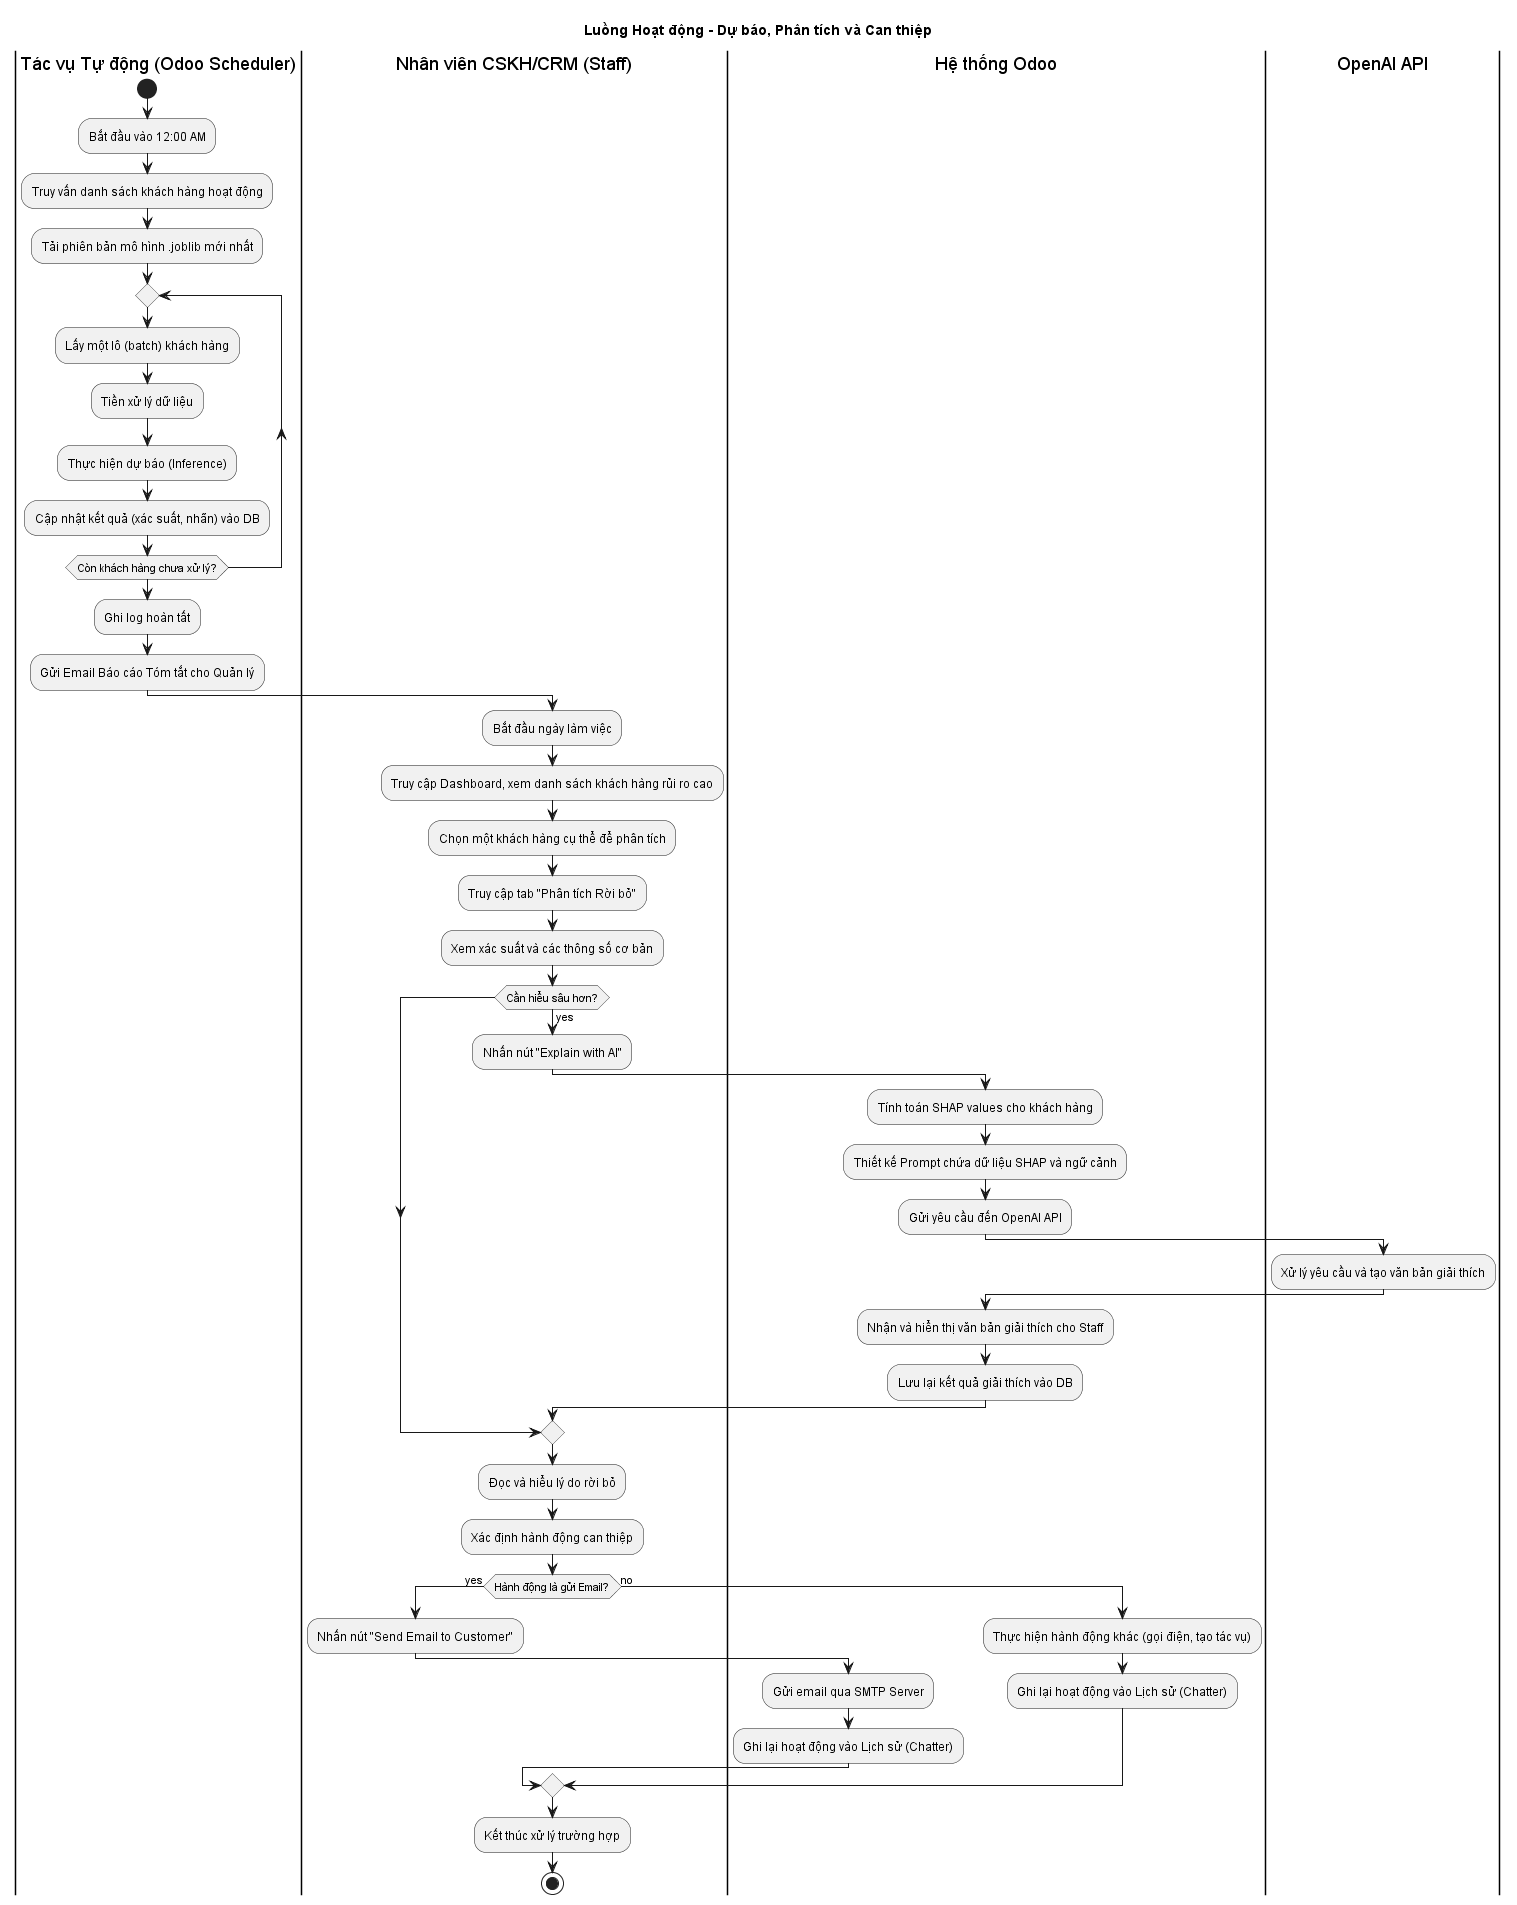

The diagram above was rendered by PlantUML. Its source (embedded in the PNG):
@startuml
title Luồng Hoạt động - Dự báo, Phân tích và Can thiệp

|Tác vụ Tự động (Odoo Scheduler)|
start
:Bắt đầu vào 12:00 AM;
:Truy vấn danh sách khách hàng hoạt động;
:Tải phiên bản mô hình .joblib mới nhất;
repeat
  :Lấy một lô (batch) khách hàng;
  :Tiền xử lý dữ liệu;
  :Thực hiện dự báo (Inference);
  :Cập nhật kết quả (xác suất, nhãn) vào DB;
repeat while (Còn khách hàng chưa xử lý?)
:Ghi log hoàn tất;
:Gửi Email Báo cáo Tóm tắt cho Quản lý;

|Nhân viên CSKH/CRM (Staff)|
:Bắt đầu ngày làm việc;
:Truy cập Dashboard, xem danh sách khách hàng rủi ro cao;
:Chọn một khách hàng cụ thể để phân tích;
:Truy cập tab "Phân tích Rời bỏ";
:Xem xác suất và các thông số cơ bản;
if (Cần hiểu sâu hơn?) then (yes)
  :Nhấn nút "Explain with AI";
  |Hệ thống Odoo|
  :Tính toán SHAP values cho khách hàng;
  :Thiết kế Prompt chứa dữ liệu SHAP và ngữ cảnh;
  :Gửi yêu cầu đến OpenAI API;
  |OpenAI API|
  :Xử lý yêu cầu và tạo văn bản giải thích;
  |Hệ thống Odoo|
  :Nhận và hiển thị văn bản giải thích cho Staff;
  :Lưu lại kết quả giải thích vào DB;
endif
|Nhân viên CSKH/CRM (Staff)|
:Đọc và hiểu lý do rời bỏ;
:Xác định hành động can thiệp;
if (Hành động là gửi Email?) then (yes)
  :Nhấn nút "Send Email to Customer";
  |Hệ thống Odoo|
  :Gửi email qua SMTP Server;
  :Ghi lại hoạt động vào Lịch sử (Chatter);
else (no)
  :Thực hiện hành động khác (gọi điện, tạo tác vụ);
  |Hệ thống Odoo|
  :Ghi lại hoạt động vào Lịch sử (Chatter);
endif
|Nhân viên CSKH/CRM (Staff)|
:Kết thúc xử lý trường hợp;
stop

@enduml